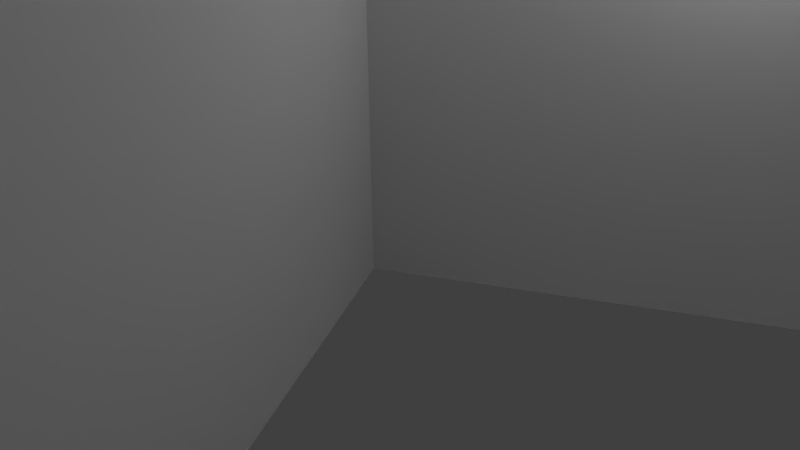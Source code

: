 # Source: grass_patch_flower5.blend  (saved by Blender 2.72.0; exported with 4.5.12 LTS)
import bpy
from mathutils import Matrix  # noqa: F401  (used for matrix-valued properties, if any)

bpy.ops.wm.read_factory_settings(use_empty=True)
scene = bpy.context.scene
scene.name = 'Scene'

# ---- collections
col_collection_1 = bpy.data.collections.new('Collection 1'); scene.collection.children.link(col_collection_1)

# ---- materials (node trees are filled in below, after node groups)
mat_material_004 = bpy.data.materials.new('Material.004')
mat_material_004.alpha_threshold = 0.0
mat_material_004.use_transparent_shadow = False
mat_material_004.roughness = 0.5
mat_material_004.specular_intensity = 0.0

# ---- material node trees

# ---- world
world_world = bpy.data.worlds.new('World'); scene.world = world_world
world_world.color = (0.05088, 0.05088, 0.05088)
world_world.use_sun_shadow = False
world_world.sun_shadow_jitter_overblur = 0.0
world_world.cycles.sampling_method = 'MANUAL'
world_world.cycles.sample_map_resolution = 256

# ---- cameras
cam_camera = bpy.data.cameras.new('Camera')
cam_camera.clip_end = 100.0
cam_camera.lens = 35.0
cam_camera.sensor_width = 32.0
cam_camera.sensor_height = 18.0
cam_camera.ortho_scale = 7.314
cam_camera.dof.focus_distance = 0.0
cam_camera.dof.aperture_fstop = 128.0

# ---- lights
light_hemi = bpy.data.lights.new('Hemi', 'SUN')
light_hemi.transmission_factor = 0.0
light_hemi.angle = 0.1993
light_hemi.energy = 1.0
light_hemi.shadow_buffer_clip_start = 0.5
light_hemi.shadow_soft_size = 0.1
light_hemi.shadow_cascade_max_distance = 1000.0
light_hemi.cycles.use_multiple_importance_sampling = False
light_lamp = bpy.data.lights.new('Lamp', 'POINT')
light_lamp.transmission_factor = 0.0
light_lamp.cutoff_distance = 30.0
light_lamp.energy = 100.0
light_lamp.shadow_buffer_clip_start = 1.001
light_lamp.shadow_soft_size = 0.1
light_lamp.shadow_maximum_resolution = 0.006
light_lamp.use_absolute_resolution = True
light_lamp.cycles.use_multiple_importance_sampling = False

# ---- meshes
me_plane_005 = bpy.data.meshes.new('Plane.005')
me_plane_005.from_pydata([(1.441, -0.01105, 0.1251), (0.619, -0.01105, -1.698), (1.441, 1.989, 0.1251), (0.619, 1.989, -1.698), (0.1184, -0.01105, -0.3755), (1.942, -0.01105, -1.198), (0.1184, 1.989, -0.3755), (1.942, 1.989, -1.198), (1.675, -0.01105, -0.6281), (0.4858, -0.01105, 0.9801), (1.675, 1.989, -0.6281), (0.4858, 1.989, 0.9801), (1.884, -0.01105, 0.7705), (0.2761, -0.01105, -0.4185), (1.884, 1.989, 0.7705), (0.2761, 1.989, -0.4185), (-0.09029, -0.01105, 2.015), (0.3472, -0.01105, 0.06298), (-0.09029, 1.989, 2.015), (0.3472, 1.989, 0.06298), (-0.8473, -0.01105, 0.82), (1.104, -0.01105, 1.258), (-0.8473, 1.989, 0.82), (1.104, 1.989, 1.258), (0.6976, -0.01191, 0.7165), (-0.6976, -0.01191, -0.7165), (0.6976, 2.558, 0.7165), (-0.6976, 2.558, -0.7165), (-0.7165, -0.01191, 0.6976), (0.7165, -0.01191, -0.6976), (-0.7165, 2.558, 0.6976), (0.7165, 2.558, -0.6976)], [], [(0, 1, 3, 2), (4, 5, 7, 6), (8, 9, 11, 10), (12, 13, 15, 14), (16, 17, 19, 18), (20, 21, 23, 22), (24, 25, 27, 26), (28, 29, 31, 30)])
_uv = me_plane_005.uv_layers.new(name='UVMap')
_uv.uv.foreach_set('vector', [-0.003341, 0.6404, -0.003341, 0.2215, 0.4855, 0.2215, 0.4855, 0.6404, 0.3164, 0.0003026, 0.748, 0.0003027, 0.748, 0.303, 0.3648, 0.3097, 0.7422, 0.9976, 0.3422, 0.9976, 0.3422, 0.7318, 0.7422, 0.7318, 0.3164, 0.0003026, 0.748, 0.0003027, 0.748, 0.303, 0.3648, 0.3097, 0.3192, -0.004606, 0.7528, -0.004606, 0.7402, 0.3117, 0.3507, 0.3096, 0.7613, 0.9991, 0.3297, 0.9991, 0.3297, 0.7388, 0.6981, 0.7026, -0.003341, 0.6404, -0.003341, 0.2215, 0.4855, 0.2215, 0.4855, 0.6404, 0.7613, 0.9981, 0.3297, 0.9981, 0.3297, 0.7017, 0.7129, 0.695])
_uv = me_plane_005.uv_layers.new(name='UVMap.001')
_uv.uv.foreach_set('vector', [0.2543, 0.7291, 0.2543, 0.9998, 0.0002168, 0.9998, 0.0002168, 0.7291, 0.2785, 0.4815, 0.2785, 0.7287, 0.0002168, 0.7287, 0.0002168, 0.4815, 0.811, 0.205, 0.811, 0.4538, 0.5346, 0.4538, 0.5346, 0.205, 0.5974, 0.5275, 0.8704, 0.5275, 0.8704, 0.7795, 0.5974, 0.7795, 0.5342, 0.527, 0.3206, 0.527, 0.3206, 0.205, 0.5342, 0.205, 0.597, 0.5275, 0.597, 0.7763, 0.3206, 0.7763, 0.3206, 0.5275, 0.3202, 0.205, 0.3202, 0.4811, 0.0002168, 0.4811, 0.0002168, 0.205, 0.0002168, 0.2045, 0.0002168, 0.0002168, 0.4326, 0.0002168, 0.4326, 0.2045])
_uv.active_render = True
me_plane_005.materials.append(mat_material_004)
me_plane_005.use_remesh_preserve_volume = False
me_plane_005.use_remesh_preserve_attributes = False
me_plane_005.use_mirror_vertex_groups = False
me_plane_005.update()

# ---- objects
ob_hemi = bpy.data.objects.new('Hemi', light_hemi)
ob_lamp = bpy.data.objects.new('Lamp', light_lamp)
ob_camera = bpy.data.objects.new('Camera', cam_camera)
ob_plane_005 = bpy.data.objects.new('Plane.005', me_plane_005)

# ---- transforms, parenting, visibility, modifiers, constraints
ob_hemi.location = (0.0, 0.0, 0.0)
ob_hemi.lineart.crease_threshold = 0.0
ob_lamp.location = (4.076, 1.005, 5.904)
ob_lamp.rotation_euler = (0.6503, 0.05522, 1.866)
ob_lamp.lock_rotations_4d = False
ob_lamp.empty_display_type = 'ARROWS'
ob_lamp.color = (0.0, 0.0, 0.0, 0.0)
ob_lamp.lineart.crease_threshold = 0.0
ob_camera.location = (7.481, -6.508, 5.344)
ob_camera.rotation_euler = (1.109, 0.01082, 0.8149)
ob_camera.lock_rotations_4d = False
ob_camera.empty_display_type = 'ARROWS'
ob_camera.color = (0.0, 0.0, 0.0, 0.0)
ob_camera.display_type = 'WIRE'
ob_camera.lineart.crease_threshold = 0.0
ob_plane_005.location = (11.3, 17.06, 0.0)
ob_plane_005.rotation_euler = (1.571, 0.0, -1.994)
ob_plane_005.scale = (18.7, 18.7, 18.7)
ob_plane_005.lineart.crease_threshold = 0.0

# ---- collection membership
col_collection_1.objects.link(ob_hemi)
col_collection_1.objects.link(ob_lamp)
col_collection_1.objects.link(ob_camera)
col_collection_1.objects.link(ob_plane_005)

# ---- scene / render settings (as saved in the file)
scene.camera = ob_camera
scene.frame_start = 1; scene.frame_end = 250; scene.frame_set(27)
scene.render.engine = 'BLENDER_EEVEE_NEXT'
scene.render.resolution_percentage = 50
scene.render.dither_intensity = 0.0
scene.cycles.use_denoising = False
scene.cycles.samples = 10
scene.cycles.sampling_pattern = 'TABULATED_SOBOL'
scene.cycles.light_sampling_threshold = 0.0
scene.cycles.use_adaptive_sampling = False
scene.cycles.use_light_tree = False
scene.cycles.blur_glossy = 0.0
scene.cycles.pixel_filter_type = 'GAUSSIAN'
scene.cycles.sample_clamp_indirect = 0.0
scene.view_settings.view_transform = 'Standard'
bpy.context.view_layer.update()
